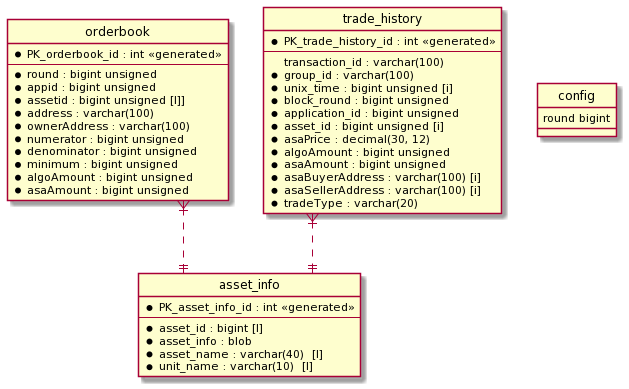

The diagram above was rendered by PlantUML. Its source (embedded in the PNG):
@startuml
' hide the spot
hide circle

' avoid problems with angled crows feet
skinparam linetype ortho

entity asset_info {
  *PK_asset_info_id : int <<generated>>
  --
  *asset_id : bigint [I]
  *asset_info : blob
  *asset_name : varchar(40)  [I]
  *unit_name : varchar(10)  [I]
}

entity config {
  round bigint
}

entity orderbook {
  *PK_orderbook_id : int <<generated>>
  --
  *round : bigint unsigned
  *appid : bigint unsigned
  *assetid : bigint unsigned [I]]
  *address : varchar(100)
  *ownerAddress : varchar(100)
  *numerator : bigint unsigned
  *denominator : bigint unsigned
  *minimum : bigint unsigned
  *algoAmount : bigint unsigned
  *asaAmount : bigint unsigned
}
entity trade_history {
  *PK_trade_history_id : int <<generated>>
  --
  transaction_id : varchar(100)
  *group_id : varchar(100)
  *unix_time : bigint unsigned [i]
  *block_round : bigint unsigned
  *application_id : bigint unsigned
  *asset_id : bigint unsigned [i]
  *asaPrice : decimal(30, 12)
  *algoAmount : bigint unsigned
  *asaAmount : bigint unsigned
  *asaBuyerAddress : varchar(100) [i]
  *asaSellerAddress : varchar(100) [i]
  *tradeType : varchar(20)
}

trade_history }|..|| asset_info
orderbook }|..|| asset_info
@enduml